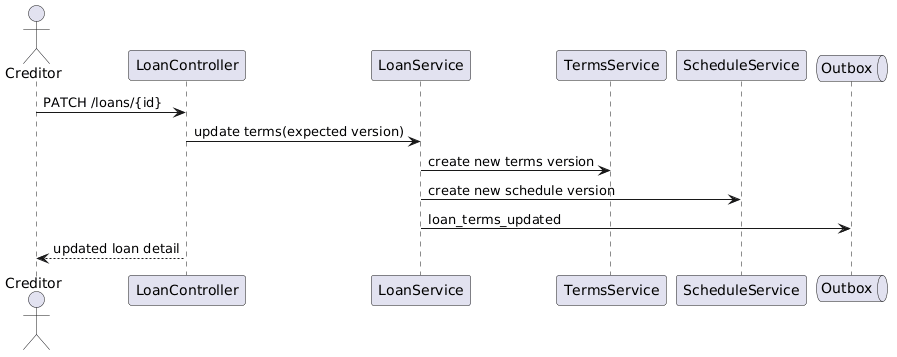

The diagram above was rendered by PlantUML. Its source (embedded in the PNG):
@startuml
actor Creditor
participant LoanController
participant LoanService
participant TermsService
participant ScheduleService
queue Outbox

Creditor -> LoanController : PATCH /loans/{id}
LoanController -> LoanService : update terms(expected version)
LoanService -> TermsService : create new terms version
LoanService -> ScheduleService : create new schedule version
LoanService -> Outbox : loan_terms_updated
LoanController --> Creditor : updated loan detail
@enduml